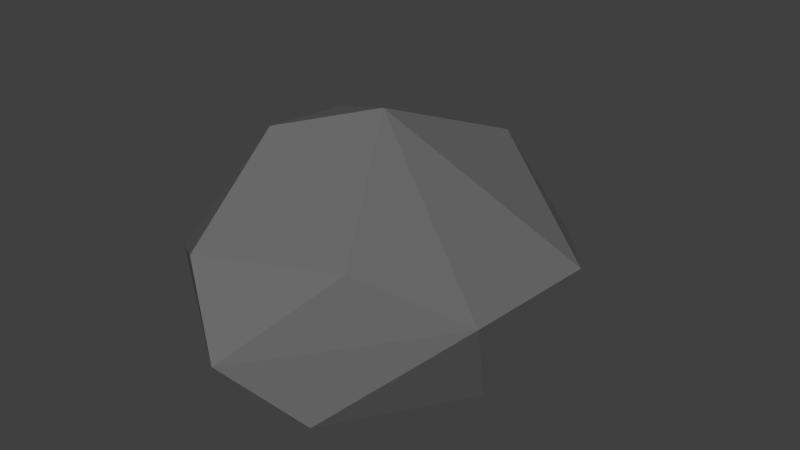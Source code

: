 # Source: Rock2.blend  (saved by Blender 2.79.0; exported with 4.5.12 LTS)
import bpy
from mathutils import Matrix  # noqa: F401  (used for matrix-valued properties, if any)

bpy.ops.wm.read_factory_settings(use_empty=True)
scene = bpy.context.scene
scene.name = 'Scene'

# ---- collections
col_collection_1 = bpy.data.collections.new('Collection 1'); scene.collection.children.link(col_collection_1)

# ---- materials (node trees are filled in below, after node groups)
mat_rock = bpy.data.materials.new('Rock')
mat_rock.alpha_threshold = 0.0
mat_rock.diffuse_color = (0.1529, 0.1529, 0.1529, 1.0)
mat_rock.roughness = 0.5

# ---- material node trees

# ---- world
world_world = bpy.data.worlds.new('World'); scene.world = world_world
world_world.color = (0.05088, 0.05088, 0.05088)
world_world.use_sun_shadow = False
world_world.sun_shadow_jitter_overblur = 0.0
world_world.cycles.sampling_method = 'NONE'
world_world.cycles.sample_map_resolution = 256

# ---- meshes
me_icosphere_002 = bpy.data.meshes.new('Icosphere.002')
me_icosphere_002.from_pydata([(0.3611, -0.7828, 0.01026), (-0.3668, -0.6048, -0.06657), (-0.519, 0.4007, -0.03223), (-0.1614, 0.8838, -0.136), (-0.1176, -0.855, 0.5599), (0.7941, -0.4098, 0.4065), (0.6529, -0.1547, -0.06184), (0.4466, 0.6642, -0.06705), (0.8011, 0.2313, 0.3675), (0.1178, -0.9948, 0.2712), (-0.6175, -0.4857, 0.2747), (-0.517, 0.7868, 0.2152), (0.4462, 0.7543, 0.1769), (-0.09841, 1.049, 0.2255), (0.4529, -0.6819, 0.6121), (0.1088, -0.08988, 0.9315), (-0.1875, -0.3797, 0.8736), (-0.5037, 0.3336, 0.6615), (0.1484, 0.6693, 0.6196)], [], [(6, 1, 3), (0, 6, 5), (1, 0, 9), (2, 1, 10), (3, 2, 11), (0, 5, 9), (1, 9, 10), (2, 10, 11), (3, 11, 13), (7, 12, 8), (4, 14, 16), (10, 4, 16), (5, 8, 15), (15, 8, 18), (18, 17, 15), (18, 13, 17), (13, 11, 17), (17, 16, 15), (17, 10, 16), (16, 14, 15), (14, 5, 15), (12, 18, 8), (11, 10, 17), (10, 9, 4), (9, 14, 4), (9, 5, 14), (12, 13, 18), (12, 7, 13), (7, 3, 13), (5, 6, 8), (6, 7, 8), (6, 3, 7), (3, 1, 2), (1, 6, 0)])
me_icosphere_002.materials.append(mat_rock)
me_icosphere_002.use_remesh_preserve_volume = False
me_icosphere_002.use_remesh_preserve_attributes = False
me_icosphere_002.use_mirror_vertex_groups = False
me_icosphere_002.update()

# ---- objects
ob_rock2 = bpy.data.objects.new('Rock2', me_icosphere_002)

# ---- transforms, parenting, visibility, modifiers, constraints
ob_rock2.location = (0.0, 0.0, 0.0)
ob_rock2.lineart.crease_threshold = 0.0

# ---- collection membership
col_collection_1.objects.link(ob_rock2)

# ---- scene / render settings (as saved in the file)
scene.frame_start = 1; scene.frame_end = 250; scene.frame_set(1)
scene.render.engine = 'CYCLES'
scene.render.resolution_percentage = 50
scene.render.dither_intensity = 0.0
scene.cycles.use_denoising = False
scene.cycles.samples = 10
scene.cycles.sampling_pattern = 'TABULATED_SOBOL'
scene.cycles.light_sampling_threshold = 0.0
scene.cycles.use_adaptive_sampling = False
scene.cycles.use_light_tree = False
scene.cycles.blur_glossy = 0.0
scene.cycles.pixel_filter_type = 'GAUSSIAN'
scene.cycles.sample_clamp_indirect = 0.0
scene.view_settings.view_transform = 'Standard'
bpy.context.view_layer.update()

# ---- added for rendering (the .blend has no active camera and no usable light): camera, sun
cam_auto = bpy.data.cameras.new('AutoCamera')
cam_auto.lens = 50.0
cam_auto.sensor_width = 36.0
cam_auto.clip_end = 1000.0
ob_auto_camera = bpy.data.objects.new('AutoCamera', cam_auto)
scene.collection.objects.link(ob_auto_camera)
ob_auto_camera.location = (2.59692, -2.97882, 2.40185)
ob_auto_camera.rotation_euler = (1.09748, -7.21219e-08, 0.694738)
scene.camera = ob_auto_camera
light_auto_sun = bpy.data.lights.new('AutoSun', 'SUN')
light_auto_sun.energy = 3.0
light_auto_sun.angle = 0.0523599
ob_auto_sun = bpy.data.objects.new('AutoSun', light_auto_sun)
scene.collection.objects.link(ob_auto_sun)
ob_auto_sun.rotation_euler = (0.872665, 0.174533, 0.523599)
bpy.context.view_layer.update()
